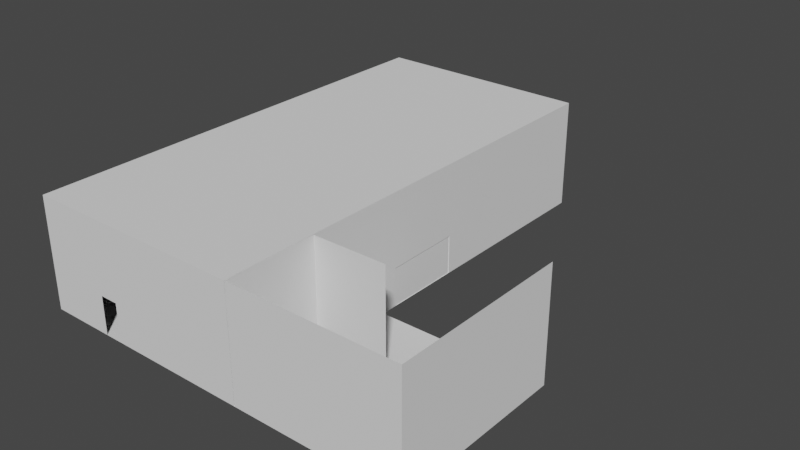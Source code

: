 # Source: Kinder.blend  (saved by Blender 3.2.14; exported with 4.5.12 LTS)
import bpy
from mathutils import Matrix  # noqa: F401  (used for matrix-valued properties, if any)

bpy.ops.wm.read_factory_settings(use_empty=True)
scene = bpy.context.scene
scene.name = 'Scene'

# ---- collections
col_room = bpy.data.collections.new('Room'); scene.collection.children.link(col_room)

# ---- node groups
ng_auto_smooth = bpy.data.node_groups.new('Auto Smooth', 'GeometryNodeTree')
_s = ng_auto_smooth.interface.new_socket(name='Geometry', in_out='OUTPUT', socket_type='NodeSocketGeometry')
_s = ng_auto_smooth.interface.new_socket(name='Geometry', in_out='INPUT', socket_type='NodeSocketGeometry')
_s = ng_auto_smooth.interface.new_socket(name='Angle', in_out='INPUT', socket_type='NodeSocketFloat')
_s.subtype = 'ANGLE'
_s.min_value = 0.0
_s.max_value = 3.142
ng_auto_smooth.is_modifier = True
_N = ng_auto_smooth.nodes; _L = ng_auto_smooth.links
n0 = _N.new('NodeGroupOutput'); n0.name = 'Group Output'; n0.location = (480, -100)
n1 = _N.new('NodeGroupInput'); n1.name = 'Group Input'; n1.location = (-420, -300)
n2 = _N.new('NodeGroupInput'); n2.name = 'Group Input.001'; n2.location = (-60, -100)
n3 = _N.new('GeometryNodeSetShadeSmooth'); n3.name = 'Set Shade Smooth'; n3.location = (120, -100)
n3.domain = 'EDGE'
n4 = _N.new('GeometryNodeSetShadeSmooth'); n4.name = 'Set Shade Smooth.001'; n4.location = (300, -100)
n5 = _N.new('GeometryNodeInputMeshEdgeAngle'); n5.name = 'Edge Angle'; n5.location = (-420, -220)
n6 = _N.new('GeometryNodeInputEdgeSmooth'); n6.name = 'Is Edge Smooth'; n6.location = (-60, -160)
n7 = _N.new('GeometryNodeInputShadeSmooth'); n7.name = 'Is Face Smooth'; n7.location = (-240, -340)
n8 = _N.new('FunctionNodeBooleanMath'); n8.name = 'Boolean Math'; n8.location = (-60, -220)
n9 = _N.new('FunctionNodeCompare'); n9.name = 'Compare'; n9.location = (-240, -180)
n9.operation = 'LESS_EQUAL'
_L.new(n5.outputs[0], n9.inputs[0])
_L.new(n4.outputs[0], n0.inputs[0])
_L.new(n1.outputs[1], n9.inputs[1])
_L.new(n9.outputs[0], n8.inputs[0])
_L.new(n7.outputs[0], n8.inputs[1])
_L.new(n2.outputs[0], n3.inputs[0])
_L.new(n6.outputs[0], n3.inputs[1])
_L.new(n3.outputs[0], n4.inputs[0])
_L.new(n8.outputs[0], n3.inputs[2])
n0.is_active_output = True

# ---- world
world_world = bpy.data.worlds.new('World'); scene.world = world_world
world_world.use_nodes = True; world_world.node_tree.nodes.clear()
_N = world_world.node_tree.nodes; _L = world_world.node_tree.links
n0 = _N.new('ShaderNodeOutputWorld'); n0.name = 'World Output'; n0.location = (300, 300)
n1 = _N.new('ShaderNodeBackground'); n1.name = 'Background'; n1.location = (10, 300)
n1.inputs[0].default_value = (0.05088, 0.05088, 0.05088, 1.0)
_L.new(n1.outputs[0], n0.inputs[0])
n0.is_active_output = True
world_world.color = (0.05088, 0.05088, 0.05088)
world_world.use_sun_shadow = False
world_world.sun_shadow_jitter_overblur = 0.0

# ---- meshes
me_plane = bpy.data.meshes.new('Plane')
me_plane.from_pydata([(-6.0, 0.0, 0.0), (-6.0, 25.0, 0.0), (-6.0, 0.0, 6.0), (-6.0, 25.0, 6.0), (6.0, 0.0, 0.0), (6.0, 25.0, 0.0), (6.0, 0.0, 6.0), (6.0, 25.0, 6.0), (-2.452, 0.0, 0.0), (-1.464, 0.0, 0.0), (-2.452, 0.0, 2.067), (-1.464, 0.0, 2.067), (6.0, 1.512, 0.0), (6.0, 2.477, 0.0), (6.0, 1.512, 2.086), (6.0, 2.477, 2.086), (-5.879, 0.8796, 0.4284), (-5.699, 0.8796, 2.521), (-5.979, 0.8796, 0.4369), (-5.8, 0.8796, 2.529), (-5.979, 1.88, 0.4369), (-5.979, 1.93, 0.4369), (-5.979, 0.8296, 0.4369), (-5.8, 0.8296, 2.529), (-5.8, 1.93, 2.529), (-5.8, 1.88, 2.529), (-5.879, 0.8296, 0.4284), (-5.879, 1.93, 0.4284), (-5.879, 1.88, 0.4284), (-5.699, 1.88, 2.521), (-5.699, 1.93, 2.521), (-5.699, 0.8296, 2.521), (-5.709, 0.8796, 2.403), (-5.812, 0.8796, 2.385), (-5.709, 0.8296, 2.403), (-5.812, 0.8296, 2.385), (-5.808, 0.8796, 2.437), (-5.808, 0.8296, 2.437), (-6.0, 0.8796, 2.453), (-6.0, 0.8796, 2.401), (-6.0, 0.8296, 2.453), (-6.0, 0.8296, 2.401), (-5.879, 3.98, 0.4284), (-5.699, 3.98, 2.521), (-5.979, 3.98, 0.4369), (-5.8, 3.98, 2.529), (-5.979, 2.98, 0.4369), (-5.979, 2.93, 0.4369), (-5.979, 4.03, 0.4369), (-5.8, 4.03, 2.529), (-5.8, 2.93, 2.529), (-5.8, 2.98, 2.529), (-5.879, 4.03, 0.4284), (-5.879, 2.93, 0.4284), (-5.879, 2.98, 0.4284), (-5.699, 2.98, 2.521), (-5.699, 2.93, 2.521), (-5.699, 4.03, 2.521), (-5.709, 3.98, 2.403), (-5.812, 3.98, 2.385), (-5.709, 4.03, 2.403), (-5.812, 4.03, 2.385), (-5.808, 3.98, 2.437), (-5.808, 4.03, 2.437), (-6.0, 3.98, 2.453), (-6.0, 3.98, 2.401), (-6.0, 4.03, 2.453), (-6.0, 4.03, 2.401), (-5.926, 0.858, 0.6849), (-5.926, 4.003, 0.6849), (-5.9, 0.858, 0.667), (-5.9, 4.003, 0.667), (-5.897, 0.858, 0.6983), (-5.897, 4.003, 0.6983), (-5.909, 0.858, 0.8842), (-5.909, 4.003, 0.8842), (-5.883, 0.858, 0.8663), (-5.883, 4.003, 0.8663), (-5.88, 0.858, 0.8976), (-5.88, 4.003, 0.8976), (-5.891, 0.858, 1.084), (-5.891, 4.003, 1.084), (-5.865, 0.858, 1.066), (-5.865, 4.003, 1.066), (-5.863, 0.858, 1.097), (-5.863, 4.003, 1.097), (-5.874, 0.858, 1.283), (-5.874, 4.003, 1.283), (-5.848, 0.858, 1.265), (-5.848, 4.003, 1.265), (-5.846, 0.858, 1.296), (-5.846, 4.003, 1.296), (-5.857, 0.858, 1.482), (-5.857, 4.003, 1.482), (-5.831, 0.858, 1.464), (-5.831, 4.003, 1.464), (-5.829, 0.858, 1.495), (-5.829, 4.003, 1.495), (-5.84, 0.858, 1.681), (-5.84, 4.003, 1.681), (-5.814, 0.858, 1.663), (-5.814, 4.003, 1.663), (-5.812, 0.858, 1.695), (-5.812, 4.003, 1.695), (-5.823, 0.858, 1.881), (-5.823, 4.003, 1.881), (-5.797, 0.858, 1.863), (-5.797, 4.003, 1.863), (-5.794, 0.858, 1.894), (-5.794, 4.003, 1.894), (-5.806, 0.858, 2.08), (-5.806, 4.003, 2.08), (-5.78, 0.858, 2.062), (-5.78, 4.003, 2.062), (-5.777, 0.858, 2.093), (-5.777, 4.003, 2.093), (-5.789, 0.858, 2.279), (-5.789, 4.003, 2.279), (-5.763, 0.858, 2.261), (-5.763, 4.003, 2.261), (-5.76, 0.858, 2.293), (-5.76, 4.003, 2.293), (-5.772, 0.858, 2.478), (-5.772, 4.003, 2.478), (-5.746, 0.858, 2.461), (-5.746, 4.003, 2.461), (-5.743, 0.858, 2.492), (-5.743, 4.003, 2.492), (-5.879, 4.5, 0.4284), (-5.699, 4.5, 2.521), (-5.979, 4.5, 0.4369), (-5.8, 4.5, 2.529), (-5.979, 5.5, 0.4369), (-5.979, 5.55, 0.4369), (-5.979, 4.45, 0.4369), (-5.8, 4.45, 2.529), (-5.8, 5.55, 2.529), (-5.8, 5.5, 2.529), (-5.879, 4.45, 0.4284), (-5.879, 5.55, 0.4284), (-5.879, 5.5, 0.4284), (-5.699, 5.5, 2.521), (-5.699, 5.55, 2.521), (-5.699, 4.45, 2.521), (-5.709, 4.5, 2.403), (-5.812, 4.5, 2.385), (-5.709, 4.45, 2.403), (-5.812, 4.45, 2.385), (-5.808, 4.5, 2.437), (-5.808, 4.45, 2.437), (-6.0, 4.5, 2.453), (-6.0, 4.5, 2.401), (-6.0, 4.45, 2.453), (-6.0, 4.45, 2.401), (-5.879, 7.6, 0.4284), (-5.699, 7.6, 2.521), (-5.979, 7.6, 0.4369), (-5.8, 7.6, 2.529), (-5.979, 6.6, 0.4369), (-5.979, 6.55, 0.4369), (-5.979, 7.65, 0.4369), (-5.8, 7.65, 2.529), (-5.8, 6.55, 2.529), (-5.8, 6.6, 2.529), (-5.879, 7.65, 0.4284), (-5.879, 6.55, 0.4284), (-5.879, 6.6, 0.4284), (-5.699, 6.6, 2.521), (-5.699, 6.55, 2.521), (-5.699, 7.65, 2.521), (-5.709, 7.6, 2.403), (-5.812, 7.6, 2.385), (-5.709, 7.65, 2.403), (-5.812, 7.65, 2.385), (-5.808, 7.6, 2.437), (-5.808, 7.65, 2.437), (-6.0, 7.6, 2.453), (-6.0, 7.6, 2.401), (-6.0, 7.65, 2.453), (-6.0, 7.65, 2.401), (-5.926, 4.478, 0.6849), (-5.926, 7.623, 0.6849), (-5.9, 4.478, 0.667), (-5.9, 7.623, 0.667), (-5.897, 4.478, 0.6983), (-5.897, 7.623, 0.6983), (-5.909, 4.478, 0.8842), (-5.909, 7.623, 0.8842), (-5.883, 4.478, 0.8663), (-5.883, 7.623, 0.8663), (-5.88, 4.478, 0.8976), (-5.88, 7.623, 0.8976), (-5.891, 4.478, 1.084), (-5.891, 7.623, 1.084), (-5.865, 4.478, 1.066), (-5.865, 7.623, 1.066), (-5.863, 4.478, 1.097), (-5.863, 7.623, 1.097), (-5.874, 4.478, 1.283), (-5.874, 7.623, 1.283), (-5.848, 4.478, 1.265), (-5.848, 7.623, 1.265), (-5.846, 4.478, 1.296), (-5.846, 7.623, 1.296), (-5.857, 4.478, 1.482), (-5.857, 7.623, 1.482), (-5.831, 4.478, 1.464), (-5.831, 7.623, 1.464), (-5.829, 4.478, 1.495), (-5.829, 7.623, 1.495), (-5.84, 4.478, 1.681), (-5.84, 7.623, 1.681), (-5.814, 4.478, 1.663), (-5.814, 7.623, 1.663), (-5.812, 4.478, 1.695), (-5.812, 7.623, 1.695), (-5.823, 4.478, 1.881), (-5.823, 7.623, 1.881), (-5.797, 4.478, 1.863), (-5.797, 7.623, 1.863), (-5.794, 4.478, 1.894), (-5.794, 7.623, 1.894), (-5.806, 4.478, 2.08), (-5.806, 7.623, 2.08), (-5.78, 4.478, 2.062), (-5.78, 7.623, 2.062), (-5.777, 4.478, 2.093), (-5.777, 7.623, 2.093), (-5.789, 4.478, 2.279), (-5.789, 7.623, 2.279), (-5.763, 4.478, 2.261), (-5.763, 7.623, 2.261), (-5.76, 4.478, 2.293), (-5.76, 7.623, 2.293), (-5.772, 4.478, 2.478), (-5.772, 7.623, 2.478), (-5.746, 4.478, 2.461), (-5.746, 7.623, 2.461), (-5.743, 4.478, 2.492), (-5.743, 7.623, 2.492), (6.0, 5.466, 0.0), (6.0, 9.559, 0.0), (6.0, 10.4, 0.0), (6.0, 14.52, 0.0), (6.0, 10.4, 2.053), (6.0, 9.559, 2.055), (6.0, 5.466, 2.017), (6.0, 10.0, 6.0), (-6.0, 3.847, 0.0), (6.0, 14.52, 2.086), (-6.0, 10.0, 6.0), (6.0, 3.847, 6.0), (-6.0, 3.847, 6.0), (-6.0, 10.0, 0.0), (5.999, 5.447, 0.0004407), (5.999, 9.631, 0.0004407), (5.999, 9.631, 2.113), (5.999, 5.447, 2.113), (5.933, 5.447, 0.0004407), (5.933, 9.631, 0.0004407), (5.933, 9.631, 2.113), (5.933, 5.447, 2.113), (5.933, 5.521, 2.01), (5.933, 9.557, 2.01), (5.933, 9.558, 1.192e-07), (5.933, 5.52, 1.192e-07), (5.999, 10.37, 0.0004407), (5.999, 14.55, 0.0004407), (5.999, 14.55, 2.113), (5.999, 10.37, 2.113), (5.933, 10.37, 0.0004407), (5.933, 14.55, 0.0004407), (5.933, 14.55, 2.113), (5.933, 10.37, 2.113), (5.933, 10.44, 2.01), (5.933, 14.48, 2.01), (5.933, 14.48, 1.192e-07), (5.933, 10.44, 1.192e-07), (5.971, 9.558, 1.192e-07), (5.972, 7.721, 0.1575), (5.971, 5.52, 1.192e-07), (5.972, 7.357, 0.1573), (5.971, 14.48, 1.192e-07), (5.972, 12.64, 0.1575), (5.971, 10.44, 1.192e-07), (5.972, 12.28, 0.1573), (5.971, 5.521, 2.01), (5.972, 7.357, 0.0798), (5.971, 9.557, 2.01), (5.971, 10.44, 2.01), (5.972, 7.721, 0.0798), (5.972, 12.28, 0.0798), (5.972, 12.64, 0.0798), (5.971, 14.48, 2.01), (5.907, 7.357, 0.0798), (5.907, 7.721, 0.0798), (5.907, 12.28, 0.0798), (5.907, 12.64, 0.0798), (5.907, 7.357, 0.1573), (5.907, 7.721, 0.1575), (5.907, 12.28, 0.1573), (5.907, 12.64, 0.1575), (5.971, 7.329, 0.0798), (5.971, 7.749, 0.0798), (5.971, 12.25, 0.0798), (5.971, 12.67, 0.0798), (5.971, 7.329, 0.1573), (5.971, 7.749, 0.1576), (5.971, 12.25, 0.1573), (5.971, 12.67, 0.1576), (5.879, 7.329, 0.0798), (5.879, 7.749, 0.0798), (5.879, 12.25, 0.0798), (5.879, 12.67, 0.0798), (5.879, 7.329, 0.1573), (5.879, 7.749, 0.1576), (5.879, 12.25, 0.1573), (5.879, 12.67, 0.1576), (5.999, 7.539, 2.113), (5.971, 12.65, 1.192e-07), (5.971, 7.356, 1.192e-07), (5.971, 7.722, 1.192e-07), (5.933, 7.539, 2.113), (5.971, 12.27, 1.192e-07), (5.933, 7.539, 2.01), (5.999, 12.46, 2.113), (5.971, 7.539, 2.01), (5.933, 12.46, 2.113), (5.933, 12.46, 2.01), (5.971, 12.46, 2.01), (-6.0, 0.0, 0.0), (6.0, 0.0, 0.0), (-6.0, 25.0, 0.0), (6.0, 25.0, 0.0), (6.054, 0.0, 6.0), (6.054, 0.0, 0.0), (6.054, 4.996, 6.0), (6.054, 4.996, 0.0), (15.0, 0.0, 6.0), (15.0, 0.0, 0.0), (9.996, 4.996, 6.0), (9.996, 4.996, 0.0), (6.054, 1.51, 0.0), (6.054, 2.481, 0.0), (6.054, 1.51, 2.083), (6.054, 2.481, 2.083), (6.0, 0.0, 0.0), (15.0, 0.0, 0.0), (6.0, 9.469, 0.0), (15.0, 9.469, 0.0), (15.0, 9.451, 6.0), (15.0, 9.451, 0.0)], [], [(9, 11, 6, 4), (10, 2, 6, 11), (251, 252, 250, 247), (0, 248, 252, 2), (247, 250, 3, 7), (13, 15, 246, 240), (10, 8, 0, 2), (7, 3, 1, 5), (32, 36, 19, 17), (34, 32, 17, 31), (28, 27, 30, 29), (29, 25, 20, 28), (36, 37, 23, 19), (30, 27, 21, 24), (21, 20, 25, 24), (34, 35, 22, 26), (34, 37, 35), (18, 22, 35, 33), (26, 16, 32, 34), (16, 18, 33, 32), (31, 23, 37, 34), (35, 37, 40, 41), (32, 33, 36), (36, 33, 39, 38), (37, 36, 38, 40), (33, 35, 41, 39), (58, 43, 45, 62), (60, 57, 43, 58), (54, 55, 56, 53), (55, 54, 46, 51), (62, 45, 49, 63), (56, 50, 47, 53), (47, 50, 51, 46), (60, 52, 48, 61), (60, 61, 63), (44, 59, 61, 48), (52, 60, 58, 42), (42, 58, 59, 44), (57, 60, 63, 49), (61, 67, 66, 63), (58, 62, 59), (62, 64, 65, 59), (63, 66, 64, 62), (59, 65, 67, 61), (68, 69, 71, 70), (70, 71, 73, 72), (72, 73, 69, 68), (74, 75, 77, 76), (76, 77, 79, 78), (78, 79, 75, 74), (80, 81, 83, 82), (82, 83, 85, 84), (84, 85, 81, 80), (86, 87, 89, 88), (88, 89, 91, 90), (90, 91, 87, 86), (92, 93, 95, 94), (94, 95, 97, 96), (96, 97, 93, 92), (98, 99, 101, 100), (100, 101, 103, 102), (102, 103, 99, 98), (104, 105, 107, 106), (106, 107, 109, 108), (108, 109, 105, 104), (110, 111, 113, 112), (112, 113, 115, 114), (114, 115, 111, 110), (116, 117, 119, 118), (118, 119, 121, 120), (120, 121, 117, 116), (122, 123, 125, 124), (124, 125, 127, 126), (126, 127, 123, 122), (144, 148, 131, 129), (146, 144, 129, 143), (140, 139, 142, 141), (141, 137, 132, 140), (148, 149, 135, 131), (142, 139, 133, 136), (133, 132, 137, 136), (146, 147, 134, 138), (146, 149, 147), (130, 134, 147, 145), (138, 128, 144, 146), (128, 130, 145, 144), (143, 135, 149, 146), (147, 149, 152, 153), (144, 145, 148), (148, 145, 151, 150), (149, 148, 150, 152), (145, 147, 153, 151), (170, 155, 157, 174), (172, 169, 155, 170), (166, 167, 168, 165), (167, 166, 158, 163), (174, 157, 161, 175), (168, 162, 159, 165), (159, 162, 163, 158), (172, 164, 160, 173), (172, 173, 175), (156, 171, 173, 160), (164, 172, 170, 154), (154, 170, 171, 156), (169, 172, 175, 161), (173, 179, 178, 175), (170, 174, 171), (174, 176, 177, 171), (175, 178, 176, 174), (171, 177, 179, 173), (180, 181, 183, 182), (182, 183, 185, 184), (184, 185, 181, 180), (186, 187, 189, 188), (188, 189, 191, 190), (190, 191, 187, 186), (192, 193, 195, 194), (194, 195, 197, 196), (196, 197, 193, 192), (198, 199, 201, 200), (200, 201, 203, 202), (202, 203, 199, 198), (204, 205, 207, 206), (206, 207, 209, 208), (208, 209, 205, 204), (210, 211, 213, 212), (212, 213, 215, 214), (214, 215, 211, 210), (216, 217, 219, 218), (218, 219, 221, 220), (220, 221, 217, 216), (222, 223, 225, 224), (224, 225, 227, 226), (226, 227, 223, 222), (228, 229, 231, 230), (230, 231, 233, 232), (232, 233, 229, 228), (234, 235, 237, 236), (236, 237, 239, 238), (238, 239, 235, 234), (245, 247, 244), (253, 1, 3, 250), (243, 249, 7, 5), (247, 7, 249, 244), (251, 247, 245, 246), (15, 251, 246), (14, 6, 251, 15), (6, 2, 252, 251), (248, 253, 250, 252), (241, 245, 244, 242), (4, 6, 14, 12), (278, 288, 263, 264), (326, 324, 263, 288), (264, 263, 260, 259), (280, 265, 262, 286), (324, 322, 260, 263), (265, 258, 261, 262), (255, 259, 260, 256), (318, 256, 260, 322), (257, 261, 258, 254), (282, 293, 275, 276), (329, 328, 275, 293), (276, 275, 272, 271), (284, 277, 274, 289), (328, 327, 272, 275), (277, 270, 273, 274), (267, 271, 272, 268), (325, 268, 272, 327), (269, 273, 270, 266), (306, 302, 280, 286), (281, 306, 286, 326), (303, 307, 288, 278), (290, 303, 278, 321), (292, 305, 282, 319), (308, 304, 284, 289), (285, 308, 289, 329), (305, 309, 293, 282), (310, 314, 315, 311), (313, 312, 316, 317), (307, 303, 311, 315), (302, 306, 314, 310), (309, 305, 313, 317), (304, 308, 316, 312), (291, 292, 319, 323), (298, 299, 315, 314), (300, 301, 317, 316), (301, 283, 309, 317), (285, 300, 316, 308), (299, 279, 307, 315), (281, 298, 314, 306), (302, 287, 320, 280), (287, 290, 321, 320), (307, 279, 326, 288), (279, 281, 326), (257, 318, 322, 261), (304, 291, 323, 284), (262, 261, 322, 324), (309, 283, 329, 293), (286, 262, 324, 326), (283, 285, 329), (269, 325, 327, 273), (274, 273, 327, 328), (289, 274, 328, 329), (290, 287, 281, 279), (290, 279, 299, 295), (295, 299, 298, 294), (294, 298, 281, 287), (292, 291, 285, 283), (301, 297, 292, 283), (297, 301, 300, 296), (300, 285, 291, 296), (330, 331, 333, 332), (345, 343, 337), (335, 334, 338, 339), (335, 342, 344), (334, 344, 345, 336), (334, 335, 344), (336, 337, 341, 340), (336, 345, 337), (346, 347, 349, 348), (339, 338, 350, 351)])
me_plane.polygons.foreach_set('use_smooth', [1, 1, 1, 1, 1, 1, 1, 1, 1, 1, 1, 1, 1, 1, 1, 1, 1, 1, 1, 1, 1, 1, 1, 1, 1, 1, 1, 1, 1, 1, 1, 1, 1, 1, 1, 1, 1, 1, 1, 1, 1, 1, 1, 1, 1, 1, 1, 1, 1, 1, 1, 1, 1, 1, 1, 1, 1, 1, 1, 1, 1, 1, 1, 1, 1, 1, 1, 1, 1, 1, 1, 1, 1, 1, 1, 1, 1, 1, 1, 1, 1, 1, 1, 1, 1, 1, 1, 1, 1, 1, 1, 1, 1, 1, 1, 1, 1, 1, 1, 1, 1, 1, 1, 1, 1, 1, 1, 1, 1, 1, 1, 1, 1, 1, 1, 1, 1, 1, 1, 1, 1, 1, 1, 1, 1, 1, 1, 1, 1, 1, 1, 1, 1, 1, 1, 1, 1, 1, 1, 1, 1, 1, 1, 1, 1, 1, 1, 1, 1, 1, 1, 1, 1, 1, 1, 1, 1, 1, 1, 1, 1, 1, 1, 1, 1, 1, 1, 1, 1, 1, 1, 1, 1, 1, 1, 1, 1, 1, 1, 1, 1, 1, 1, 1, 1, 1, 1, 1, 1, 1, 1, 1, 1, 1, 1, 1, 1, 1, 1, 1, 1, 1, 1, 1, 1, 1, 1, 1, 1, 1, 1, 0, 0, 0, 0, 0, 0, 0, 0, 0, 0])
_uv = me_plane.uv_layers.new(name='UVMap')
_uv.uv.foreach_set('vector', [0.8968, 0.8665, 0.8968, 0.9094, 0.7421, 0.9909, 0.7421, 0.8665, 0.9173, 0.9094, 0.9909, 0.9909, 0.7421, 0.9909, 0.8968, 0.9094, 0.911, 0.4707, 0.911, 0.7194, 0.7835, 0.7194, 0.7835, 0.4707, 0.9909, 0.8615, 0.9111, 0.8615, 0.9111, 0.7371, 0.9909, 0.7371, 0.7835, 0.4707, 0.7835, 0.7194, 0.4725, 0.7194, 0.4725, 0.4707, 0.6908, 0.8665, 0.6908, 0.9098, 0.6288, 0.9083, 0.6288, 0.8665, 0.9173, 0.9094, 0.9173, 0.8665, 0.9909, 0.8665, 0.9909, 0.9909, 0.2238, 0.7371, 0.4726, 0.7371, 0.4726, 0.8615, 0.2238, 0.8615, 0.1681, 0.7748, 0.169, 0.7714, 0.1721, 0.7714, 0.1721, 0.7748, 0.1681, 0.7765, 0.1681, 0.7748, 0.1721, 0.7748, 0.1721, 0.7765, 0.1001, 0.7561, 0.1001, 0.7544, 0.1706, 0.7544, 0.1706, 0.7561, 0.1706, 0.7561, 0.1706, 0.7595, 0.1001, 0.7595, 0.1001, 0.7561, 0.169, 0.7816, 0.169, 0.7799, 0.1721, 0.7799, 0.1721, 0.7816, 0.1706, 0.7544, 0.1001, 0.7544, 0.1001, 0.751, 0.1706, 0.751, 0.1001, 0.7611, 0.1001, 0.7595, 0.1706, 0.7595, 0.1706, 0.7611, 0.1681, 0.7765, 0.1672, 0.7799, 0.1017, 0.7799, 0.1017, 0.7765, 0.1681, 0.7765, 0.169, 0.7799, 0.1672, 0.7799, 0.1017, 0.7816, 0.1017, 0.7799, 0.1672, 0.7799, 0.1672, 0.7816, 0.1017, 0.7765, 0.1017, 0.7748, 0.1681, 0.7748, 0.1681, 0.7765, 0.1017, 0.7748, 0.1017, 0.7714, 0.1672, 0.7714, 0.1681, 0.7748, 0.1721, 0.7765, 0.1721, 0.7799, 0.169, 0.7799, 0.1681, 0.7765, 0.1608, 0.9102, 0.1584, 0.9102, 0.1584, 0.9015, 0.1608, 0.9017, 0.1681, 0.7748, 0.1672, 0.7714, 0.169, 0.7714, 0.1561, 0.9102, 0.1538, 0.9102, 0.1538, 0.9017, 0.1561, 0.9015, 0.1584, 0.9102, 0.1561, 0.9102, 0.1561, 0.9015, 0.1584, 0.9015, 0.163, 0.9102, 0.1608, 0.9102, 0.1608, 0.9017, 0.163, 0.9017, 0.02545, 0.7544, 0.02147, 0.7544, 0.02148, 0.751, 0.02458, 0.751, 0.02545, 0.7561, 0.02147, 0.7561, 0.02147, 0.7544, 0.02545, 0.7544, 0.1706, 0.7377, 0.1001, 0.7377, 0.1001, 0.7361, 0.1706, 0.7361, 0.1001, 0.7377, 0.1706, 0.7377, 0.1706, 0.7411, 0.1001, 0.7411, 0.02458, 0.7611, 0.02148, 0.7611, 0.02148, 0.7595, 0.02458, 0.7595, 0.1001, 0.7361, 0.1001, 0.7327, 0.1706, 0.7327, 0.1706, 0.7361, 0.1706, 0.7428, 0.1001, 0.7428, 0.1001, 0.7411, 0.1706, 0.7411, 0.02545, 0.7561, 0.09191, 0.7561, 0.09192, 0.7595, 0.02634, 0.7595, 0.02545, 0.7561, 0.02634, 0.7595, 0.02458, 0.7595, 0.09192, 0.7611, 0.02634, 0.7611, 0.02634, 0.7595, 0.09192, 0.7595, 0.09191, 0.7561, 0.02545, 0.7561, 0.02545, 0.7544, 0.09191, 0.7544, 0.09191, 0.7544, 0.02545, 0.7544, 0.02634, 0.751, 0.09192, 0.751, 0.02147, 0.7561, 0.02545, 0.7561, 0.02458, 0.7595, 0.02148, 0.7595, 0.1562, 0.9797, 0.1562, 0.9712, 0.1586, 0.971, 0.1586, 0.9797, 0.02545, 0.7544, 0.02458, 0.751, 0.02634, 0.751, 0.1608, 0.9797, 0.1608, 0.971, 0.1632, 0.9712, 0.1632, 0.9797, 0.1586, 0.9797, 0.1586, 0.971, 0.1608, 0.971, 0.1608, 0.9797, 0.1539, 0.9797, 0.1539, 0.9712, 0.1562, 0.9712, 0.1562, 0.9797, 0.09545, 0.9042, 0.09545, 0.9842, 0.09406, 0.9842, 0.09406, 0.9042, 0.09406, 0.9042, 0.09406, 0.9842, 0.09266, 0.9842, 0.09266, 0.9042, 0.09266, 0.9042, 0.09266, 0.9842, 0.09127, 0.9842, 0.09127, 0.9042, 0.1078, 0.9042, 0.1078, 0.9842, 0.1065, 0.9842, 0.1065, 0.9042, 0.1065, 0.9042, 0.1065, 0.9842, 0.1051, 0.9842, 0.1051, 0.9042, 0.1051, 0.9042, 0.1051, 0.9842, 0.1037, 0.9842, 0.1037, 0.9042, 0.04588, 0.9042, 0.04588, 0.9842, 0.04448, 0.9842, 0.04448, 0.9042, 0.04448, 0.9042, 0.04448, 0.9842, 0.04309, 0.9842, 0.04309, 0.9042, 0.04309, 0.9042, 0.04309, 0.9842, 0.04169, 0.9842, 0.04169, 0.9042, 0.02047, 0.8159, 0.02047, 0.8959, 0.01908, 0.8959, 0.01908, 0.8159, 0.01908, 0.8159, 0.01908, 0.8959, 0.01768, 0.8959, 0.01768, 0.8159, 0.01768, 0.8159, 0.01768, 0.8959, 0.01629, 0.8959, 0.01629, 0.8159, 0.09495, 0.8143, 0.09495, 0.8943, 0.09355, 0.8943, 0.09355, 0.8143, 0.09355, 0.8143, 0.09355, 0.8943, 0.09216, 0.8943, 0.09216, 0.8143, 0.09216, 0.8143, 0.09216, 0.8943, 0.09076, 0.8943, 0.09076, 0.8143, 0.04526, 0.8159, 0.04526, 0.8959, 0.04387, 0.8959, 0.04387, 0.8159, 0.04387, 0.8159, 0.04387, 0.8959, 0.04247, 0.8959, 0.04247, 0.8159, 0.04247, 0.8159, 0.04247, 0.8959, 0.04108, 0.8959, 0.04108, 0.8159, 0.1073, 0.8143, 0.1073, 0.8943, 0.1059, 0.8943, 0.1059, 0.8143, 0.1059, 0.8143, 0.1059, 0.8943, 0.1046, 0.8943, 0.1046, 0.8143, 0.1046, 0.8143, 0.1046, 0.8943, 0.1032, 0.8943, 0.1032, 0.8143, 0.08255, 0.8143, 0.08255, 0.8943, 0.08116, 0.8943, 0.08116, 0.8143, 0.08116, 0.8143, 0.08116, 0.8943, 0.07976, 0.8943, 0.07976, 0.8143, 0.07976, 0.8143, 0.07976, 0.8943, 0.07837, 0.8943, 0.07837, 0.8143, 0.05827, 0.9042, 0.05827, 0.9842, 0.05688, 0.9842, 0.05688, 0.9042, 0.05688, 0.9042, 0.05688, 0.9842, 0.05548, 0.9842, 0.05548, 0.9042, 0.05548, 0.9042, 0.05548, 0.9842, 0.05408, 0.9842, 0.05408, 0.9042, 0.02047, 0.9041, 0.02047, 0.9841, 0.01908, 0.9841, 0.01908, 0.9041, 0.01908, 0.9041, 0.01908, 0.9841, 0.01768, 0.9841, 0.01768, 0.9041, 0.01768, 0.9041, 0.01768, 0.9841, 0.01629, 0.9841, 0.01629, 0.9041, 0.02545, 0.7944, 0.02458, 0.7978, 0.02148, 0.7978, 0.02147, 0.7944, 0.02545, 0.7927, 0.02545, 0.7944, 0.02147, 0.7944, 0.02147, 0.7927, 0.1017, 0.7948, 0.1017, 0.7932, 0.1721, 0.7932, 0.1721, 0.7948, 0.1721, 0.7948, 0.1721, 0.7982, 0.1017, 0.7982, 0.1017, 0.7948, 0.02458, 0.7877, 0.02458, 0.7894, 0.02148, 0.7894, 0.02148, 0.7877, 0.1721, 0.7932, 0.1017, 0.7932, 0.1017, 0.7898, 0.1721, 0.7898, 0.1017, 0.7999, 0.1017, 0.7982, 0.1721, 0.7982, 0.1721, 0.7999, 0.02545, 0.7927, 0.02634, 0.7894, 0.09192, 0.7894, 0.09191, 0.7927, 0.02545, 0.7927, 0.02458, 0.7894, 0.02634, 0.7894, 0.09192, 0.7877, 0.09192, 0.7894, 0.02634, 0.7894, 0.02634, 0.7877, 0.09191, 0.7927, 0.09191, 0.7944, 0.02545, 0.7944, 0.02545, 0.7927, 0.09191, 0.7944, 0.09192, 0.7978, 0.02634, 0.7978, 0.02545, 0.7944, 0.02147, 0.7927, 0.02148, 0.7894, 0.02458, 0.7894, 0.02545, 0.7927, 0.1609, 0.932, 0.1609, 0.9344, 0.1522, 0.9344, 0.1524, 0.932, 0.02545, 0.7944, 0.02634, 0.7978, 0.02458, 0.7978, 0.1609, 0.9366, 0.1609, 0.939, 0.1524, 0.939, 0.1522, 0.9366, 0.1609, 0.9344, 0.1609, 0.9366, 0.1522, 0.9366, 0.1522, 0.9344, 0.1609, 0.9297, 0.1609, 0.932, 0.1524, 0.932, 0.1524, 0.9297, 0.02545, 0.7727, 0.02147, 0.7727, 0.02148, 0.7693, 0.02458, 0.7693, 0.02545, 0.7744, 0.02147, 0.7744, 0.02147, 0.7727, 0.02545, 0.7727, 0.09191, 0.7377, 0.02147, 0.7377, 0.02147, 0.7361, 0.09191, 0.7361, 0.02147, 0.7377, 0.09191, 0.7377, 0.09192, 0.7411, 0.02148, 0.7411, 0.02458, 0.7795, 0.02148, 0.7795, 0.02148, 0.7778, 0.02458, 0.7778, 0.02147, 0.7361, 0.02148, 0.7327, 0.09192, 0.7327, 0.09191, 0.7361, 0.09192, 0.7428, 0.02148, 0.7428, 0.02148, 0.7411, 0.09192, 0.7411, 0.02545, 0.7744, 0.09191, 0.7744, 0.09192, 0.7778, 0.02634, 0.7778, 0.02545, 0.7744, 0.02634, 0.7778, 0.02458, 0.7778, 0.09192, 0.7795, 0.02634, 0.7795, 0.02634, 0.7778, 0.09192, 0.7778, 0.09191, 0.7744, 0.02545, 0.7744, 0.02545, 0.7727, 0.09191, 0.7727, 0.09191, 0.7727, 0.02545, 0.7727, 0.02634, 0.7693, 0.09192, 0.7693, 0.02147, 0.7744, 0.02545, 0.7744, 0.02458, 0.7778, 0.02148, 0.7778, 0.1545, 0.9588, 0.1545, 0.9503, 0.1568, 0.9501, 0.1568, 0.9588, 0.02545, 0.7727, 0.02458, 0.7693, 0.02634, 0.7693, 0.1591, 0.9588, 0.1591, 0.9501, 0.1615, 0.9503, 0.1615, 0.9588, 0.1568, 0.9588, 0.1568, 0.9501, 0.1591, 0.9501, 0.1591, 0.9588, 0.1522, 0.9588, 0.1522, 0.9503, 0.1545, 0.9503, 0.1545, 0.9588, 0.1207, 0.9033, 0.1207, 0.9833, 0.1193, 0.9833, 0.1193, 0.9033, 0.1193, 0.9033, 0.1193, 0.9833, 0.1179, 0.9833, 0.1179, 0.9033, 0.1179, 0.9033, 0.1179, 0.9833, 0.1165, 0.9833, 0.1165, 0.9033, 0.1197, 0.8143, 0.1197, 0.8943, 0.1183, 0.8943, 0.1183, 0.8143, 0.1183, 0.8143, 0.1183, 0.8943, 0.1169, 0.8943, 0.1169, 0.8143, 0.1169, 0.8143, 0.1169, 0.8943, 0.1155, 0.8943, 0.1155, 0.8143, 0.05776, 0.8143, 0.05776, 0.8943, 0.05637, 0.8943, 0.05637, 0.8143, 0.05637, 0.8143, 0.05637, 0.8943, 0.05497, 0.8943, 0.05497, 0.8143, 0.05497, 0.8143, 0.05497, 0.8943, 0.05358, 0.8943, 0.05358, 0.8143, 0.134, 0.8148, 0.134, 0.8947, 0.1326, 0.8947, 0.1326, 0.8148, 0.1326, 0.8148, 0.1326, 0.8947, 0.1312, 0.8947, 0.1312, 0.8148, 0.1312, 0.8148, 0.1312, 0.8947, 0.1298, 0.8948, 0.1298, 0.8148, 0.07067, 0.9042, 0.07067, 0.9842, 0.06927, 0.9842, 0.06927, 0.9042, 0.06927, 0.9042, 0.06927, 0.9842, 0.06787, 0.9842, 0.06787, 0.9042, 0.06787, 0.9042, 0.06787, 0.9842, 0.06648, 0.9842, 0.06648, 0.9042, 0.1331, 0.9033, 0.1331, 0.9833, 0.1317, 0.9833, 0.1317, 0.9033, 0.1317, 0.9033, 0.1317, 0.9833, 0.1303, 0.9833, 0.1303, 0.9033, 0.1303, 0.9033, 0.1303, 0.9833, 0.1289, 0.9833, 0.1289, 0.9033, 0.03287, 0.8159, 0.03287, 0.8959, 0.03147, 0.8959, 0.03147, 0.8159, 0.03147, 0.8159, 0.03147, 0.8959, 0.03008, 0.8959, 0.03008, 0.8159, 0.03008, 0.8159, 0.03008, 0.8959, 0.02868, 0.8959, 0.02868, 0.8159, 0.08306, 0.9042, 0.08306, 0.9842, 0.08166, 0.9842, 0.08166, 0.9042, 0.08166, 0.9042, 0.08166, 0.9842, 0.08027, 0.9842, 0.08027, 0.9042, 0.08027, 0.9042, 0.08027, 0.9842, 0.07887, 0.9842, 0.07887, 0.9042, 0.06597, 0.8943, 0.06597, 0.8143, 0.06737, 0.8143, 0.06737, 0.8943, 0.06737, 0.8943, 0.06737, 0.8143, 0.06876, 0.8143, 0.06876, 0.8943, 0.06876, 0.8943, 0.06876, 0.8143, 0.07016, 0.8143, 0.07016, 0.8943, 0.03287, 0.9041, 0.03287, 0.9841, 0.03147, 0.9841, 0.03147, 0.9041, 0.03147, 0.9041, 0.03147, 0.9841, 0.03008, 0.9841, 0.03008, 0.9041, 0.03008, 0.9041, 0.03008, 0.9841, 0.02868, 0.9841, 0.02868, 0.9041, 0.544, 0.9091, 0.5348, 0.9909, 0.5264, 0.9091, 0.7836, 0.8615, 0.4726, 0.8615, 0.4726, 0.7371, 0.7836, 0.7371, 0.4411, 0.8665, 0.4411, 0.9098, 0.2238, 0.9909, 0.2238, 0.8665, 0.5348, 0.9909, 0.2238, 0.9909, 0.4411, 0.9098, 0.5264, 0.9091, 0.6624, 0.9909, 0.5348, 0.9909, 0.544, 0.9091, 0.6288, 0.9083, 0.6908, 0.9098, 0.6624, 0.9909, 0.6288, 0.9083, 0.7108, 0.9098, 0.7421, 0.9909, 0.6624, 0.9909, 0.6908, 0.9098, 0.9908, 0.4707, 0.9908, 0.7194, 0.911, 0.7194, 0.911, 0.4707, 0.9111, 0.8615, 0.7836, 0.8615, 0.7836, 0.7371, 0.9111, 0.7371, 0.544, 0.8665, 0.544, 0.9091, 0.5264, 0.9091, 0.5264, 0.8665, 0.7421, 0.8665, 0.7421, 0.9909, 0.7108, 0.9098, 0.7108, 0.8665, 0.3454, 0.4818, 0.3454, 0.4144, 0.3467, 0.4144, 0.3467, 0.4818, 0.3595, 0.4864, 0.3608, 0.4864, 0.3608, 0.5541, 0.3595, 0.5541, 0.3467, 0.4818, 0.3467, 0.4144, 0.3492, 0.4109, 0.3492, 0.4818, 0.3325, 0.4866, 0.3338, 0.4866, 0.3337, 0.554, 0.3325, 0.554, 0.3608, 0.4864, 0.3642, 0.4864, 0.3642, 0.5566, 0.3608, 0.5541, 0.3338, 0.4866, 0.3362, 0.4866, 0.3362, 0.5574, 0.3337, 0.554, 0.4325, 0.3944, 0.4325, 0.3966, 0.3617, 0.3966, 0.3617, 0.3944, 0.3875, 0.4864, 0.3875, 0.5566, 0.3853, 0.5566, 0.3853, 0.4864, 0.362, 0.3876, 0.362, 0.3854, 0.4329, 0.3854, 0.4329, 0.3876, 0.3445, 0.5574, 0.3444, 0.49, 0.3457, 0.49, 0.3458, 0.5574, 0.3724, 0.4864, 0.3737, 0.4864, 0.3737, 0.5541, 0.3724, 0.5541, 0.3458, 0.5574, 0.3457, 0.49, 0.3482, 0.4866, 0.3482, 0.5574, 0.3301, 0.4089, 0.3313, 0.4089, 0.3313, 0.4763, 0.33, 0.4763, 0.3737, 0.4864, 0.3771, 0.4864, 0.3771, 0.5566, 0.3737, 0.5541, 0.3313, 0.4089, 0.3338, 0.4089, 0.3338, 0.4797, 0.3313, 0.4763, 0.4325, 0.3761, 0.4325, 0.3783, 0.3617, 0.3783, 0.3617, 0.3761, 0.398, 0.4864, 0.398, 0.5566, 0.3958, 0.5566, 0.3958, 0.4864, 0.3617, 0.407, 0.3617, 0.4049, 0.4325, 0.4049, 0.4325, 0.407, 0.3805, 0.6524, 0.3805, 0.6497, 0.442, 0.647, 0.442, 0.7153, 0.3796, 0.6524, 0.3807, 0.6524, 0.4399, 0.7141, 0.3732, 0.7136, 0.3662, 0.6498, 0.3662, 0.6525, 0.3055, 0.7144, 0.3048, 0.647, 0.3672, 0.6498, 0.3662, 0.6498, 0.3048, 0.647, 0.3672, 0.647, 0.366, 0.5727, 0.3651, 0.5727, 0.3037, 0.5699, 0.3658, 0.57, 0.3794, 0.5754, 0.3794, 0.5728, 0.4409, 0.5699, 0.4401, 0.6374, 0.3784, 0.5754, 0.3794, 0.5754, 0.4401, 0.6374, 0.3723, 0.6365, 0.3651, 0.5727, 0.3651, 0.5754, 0.3036, 0.6382, 0.3037, 0.5699, 0.4215, 0.556, 0.4215, 0.5534, 0.4356, 0.5534, 0.4356, 0.556, 0.4354, 0.5659, 0.4213, 0.5659, 0.4213, 0.5633, 0.4354, 0.5633, 0.4387, 0.5534, 0.4387, 0.556, 0.4356, 0.556, 0.4356, 0.5534, 0.4184, 0.556, 0.4184, 0.5534, 0.4215, 0.5534, 0.4215, 0.556, 0.4385, 0.5633, 0.4385, 0.5659, 0.4354, 0.5659, 0.4354, 0.5633, 0.4182, 0.5659, 0.4182, 0.5633, 0.4213, 0.5633, 0.4213, 0.5659, 0.3784, 0.5727, 0.366, 0.5727, 0.3658, 0.57, 0.3786, 0.57, 0.2879, 0.7095, 0.2878, 0.6951, 0.2889, 0.6945, 0.2889, 0.7102, 0.2884, 0.683, 0.2885, 0.6696, 0.2895, 0.6685, 0.2895, 0.6837, 0.2885, 0.6696, 0.2862, 0.6696, 0.2862, 0.6685, 0.2895, 0.6685, 0.2864, 0.6844, 0.2884, 0.683, 0.2895, 0.6837, 0.2867, 0.685, 0.2878, 0.6951, 0.2861, 0.6938, 0.2865, 0.6932, 0.2889, 0.6945, 0.2859, 0.7107, 0.2879, 0.7095, 0.2889, 0.7102, 0.2862, 0.7113, 0.3805, 0.6497, 0.3796, 0.6497, 0.3796, 0.647, 0.442, 0.647, 0.3796, 0.6497, 0.3672, 0.6498, 0.3672, 0.647, 0.3796, 0.647, 0.3662, 0.6525, 0.3672, 0.6525, 0.3732, 0.7136, 0.3055, 0.7144, 0.3672, 0.6525, 0.3796, 0.6524, 0.3732, 0.7136, 0.3875, 0.4162, 0.3875, 0.4864, 0.3853, 0.4864, 0.3853, 0.4162, 0.3794, 0.5728, 0.3784, 0.5727, 0.3786, 0.57, 0.4409, 0.5699, 0.3608, 0.4187, 0.3642, 0.4162, 0.3642, 0.4864, 0.3608, 0.4864, 0.3649, 0.5754, 0.366, 0.5754, 0.3723, 0.6365, 0.3056, 0.6369, 0.3595, 0.4187, 0.3608, 0.4187, 0.3608, 0.4864, 0.3595, 0.4864, 0.366, 0.5754, 0.3784, 0.5754, 0.3723, 0.6365, 0.398, 0.4162, 0.398, 0.4864, 0.3958, 0.4864, 0.3958, 0.4162, 0.3737, 0.4187, 0.3771, 0.4162, 0.3771, 0.4864, 0.3737, 0.4864, 0.3724, 0.4187, 0.3737, 0.4187, 0.3737, 0.4864, 0.3724, 0.4864, 0.3672, 0.6498, 0.3796, 0.6497, 0.3796, 0.6524, 0.3672, 0.6525, 0.2845, 0.695, 0.2861, 0.6938, 0.2878, 0.6951, 0.2856, 0.6964, 0.2856, 0.6964, 0.2878, 0.6951, 0.2879, 0.7095, 0.2853, 0.7082, 0.2853, 0.7082, 0.2879, 0.7095, 0.2859, 0.7107, 0.2845, 0.7094, 0.366, 0.5727, 0.3784, 0.5727, 0.3784, 0.5754, 0.366, 0.5754, 0.2885, 0.6696, 0.2865, 0.6695, 0.2865, 0.6678, 0.2886, 0.6678, 0.2865, 0.6695, 0.2885, 0.6696, 0.2884, 0.683, 0.2858, 0.6813, 0.2884, 0.683, 0.2864, 0.6844, 0.2845, 0.6829, 0.2858, 0.6813, 0.4725, 0.4656, 0.4725, 0.2168, 0.9908, 0.2168, 0.9908, 0.4656, 0.272, 0.117, 0.272, 0.07377, 0.3241, 0.07377, 0.02326, 0.3362, 0.02326, 0.2118, 0.2087, 0.2118, 0.2087, 0.3362, 0.2206, 0.07377, 0.2519, 0.07377, 0.2519, 0.117, 0.2206, 0.1982, 0.2519, 0.117, 0.272, 0.117, 0.3241, 0.1982, 0.2206, 0.1982, 0.2206, 0.07377, 0.2519, 0.117, 0.3241, 0.1982, 0.3241, 0.07377, 0.4058, 0.07377, 0.4058, 0.1982, 0.3241, 0.1982, 0.272, 0.117, 0.3241, 0.07377, 0.2122, 0.01162, 0.2122, 0.1982, 0.01588, 0.1982, 0.01588, 0.01162, 0.2087, 0.3362, 0.2087, 0.2118, 0.4046, 0.2118, 0.4046, 0.3362])
me_plane.update()

# ---- objects
ob_room = bpy.data.objects.new('Room', me_plane)

# ---- transforms, parenting, visibility, modifiers, constraints
ob_room.location = (0.0, 0.0, 0.0)
_m = ob_room.modifiers.new('Auto Smooth', 'NODES')
_m.node_group = ng_auto_smooth
_gi = [s.identifier for s in ng_auto_smooth.interface.items_tree if s.item_type == 'SOCKET' and s.in_out == 'INPUT']
_m[_gi[1]] = 0.8727  # Angle

# ---- collection membership
col_room.objects.link(ob_room)

# ---- scene / render settings (as saved in the file)
scene.frame_start = 1; scene.frame_end = 250; scene.frame_set(1)
scene.render.engine = 'BLENDER_EEVEE_NEXT'
scene.cycles.sampling_pattern = 'TABULATED_SOBOL'
scene.cycles.use_light_tree = False
scene.view_settings.view_transform = 'Filmic'
bpy.context.view_layer.update()

# ---- added for rendering (the .blend has no active camera and no usable light): camera, sun
cam_auto = bpy.data.cameras.new('AutoCamera')
cam_auto.lens = 50.0
cam_auto.sensor_width = 36.0
cam_auto.clip_end = 1000.0
ob_auto_camera = bpy.data.objects.new('AutoCamera', cam_auto)
scene.collection.objects.link(ob_auto_camera)
ob_auto_camera.location = (35.2141, -24.357, 27.5713)
ob_auto_camera.rotation_euler = (1.09748, -7.21219e-08, 0.694738)
scene.camera = ob_auto_camera
light_auto_sun = bpy.data.lights.new('AutoSun', 'SUN')
light_auto_sun.energy = 3.0
light_auto_sun.angle = 0.0523599
ob_auto_sun = bpy.data.objects.new('AutoSun', light_auto_sun)
scene.collection.objects.link(ob_auto_sun)
ob_auto_sun.rotation_euler = (0.872665, 0.174533, 0.523599)
bpy.context.view_layer.update()
